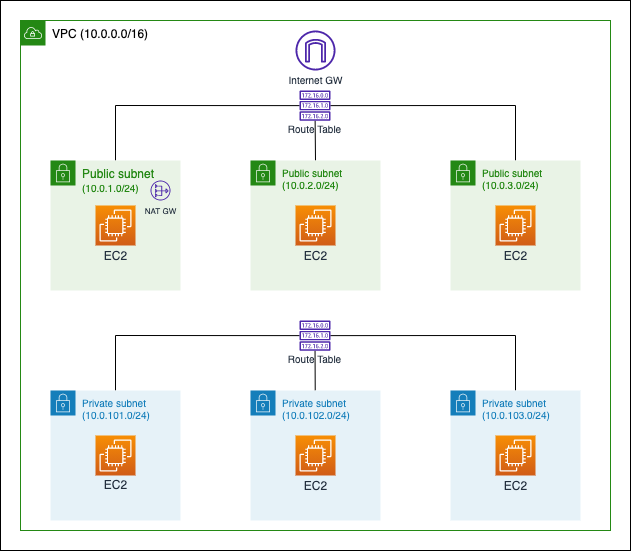

The diagram above was exported from draw.io. Its source (the exported page's mxGraphModel, read from the mxfile embedded in the PNG):
<mxGraphModel dx="946" dy="549" grid="1" gridSize="10" guides="1" tooltips="1" connect="1" arrows="1" fold="1" page="1" pageScale="1" pageWidth="850" pageHeight="1100" background="#ffffff" math="0" shadow="0">
  <root>
    <mxCell id="0" />
    <mxCell id="1" parent="0" />
    <mxCell id="48" value="" style="rounded=0;whiteSpace=wrap;html=1;fontSize=10;fontColor=#000000;fillColor=none;strokeColor=#000000;" vertex="1" parent="1">
      <mxGeometry x="70" y="60" width="630" height="550" as="geometry" />
    </mxCell>
    <mxCell id="37" style="edgeStyle=none;html=1;fontSize=10;endArrow=none;endFill=0;strokeColor=#000000;exitX=0.5;exitY=0;exitDx=0;exitDy=0;rounded=0;" edge="1" parent="1" source="2" target="34">
      <mxGeometry relative="1" as="geometry">
        <mxPoint x="290" y="350" as="targetPoint" />
        <Array as="points">
          <mxPoint x="185" y="395" />
        </Array>
      </mxGeometry>
    </mxCell>
    <mxCell id="2" value="Private subnet&lt;br&gt;(10.0.101.0/24)" style="points=[[0,0],[0.25,0],[0.5,0],[0.75,0],[1,0],[1,0.25],[1,0.5],[1,0.75],[1,1],[0.75,1],[0.5,1],[0.25,1],[0,1],[0,0.75],[0,0.5],[0,0.25]];outlineConnect=0;gradientColor=none;html=1;whiteSpace=wrap;fontSize=10;fontStyle=0;container=1;pointerEvents=0;collapsible=0;recursiveResize=0;shape=mxgraph.aws4.group;grIcon=mxgraph.aws4.group_security_group;grStroke=0;strokeColor=#147EBA;fillColor=#E6F2F8;verticalAlign=top;align=left;spacingLeft=30;fontColor=#147EBA;dashed=0;" vertex="1" parent="1">
      <mxGeometry x="120" y="450" width="130" height="130" as="geometry" />
    </mxCell>
    <mxCell id="6" value="EC2" style="sketch=0;points=[[0,0,0],[0.25,0,0],[0.5,0,0],[0.75,0,0],[1,0,0],[0,1,0],[0.25,1,0],[0.5,1,0],[0.75,1,0],[1,1,0],[0,0.25,0],[0,0.5,0],[0,0.75,0],[1,0.25,0],[1,0.5,0],[1,0.75,0]];outlineConnect=0;fontColor=#232F3E;gradientColor=#F78E04;gradientDirection=north;fillColor=#D05C17;strokeColor=#ffffff;dashed=0;verticalLabelPosition=bottom;verticalAlign=top;align=center;html=1;fontSize=12;fontStyle=0;aspect=fixed;shape=mxgraph.aws4.resourceIcon;resIcon=mxgraph.aws4.ec2;spacing=-2;" vertex="1" parent="2">
      <mxGeometry x="45" y="45" width="40" height="40" as="geometry" />
    </mxCell>
    <mxCell id="43" style="edgeStyle=none;rounded=0;html=1;exitX=0.5;exitY=0;exitDx=0;exitDy=0;fontSize=10;endArrow=none;endFill=0;strokeColor=#000000;" edge="1" parent="1" source="4" target="42">
      <mxGeometry relative="1" as="geometry">
        <Array as="points">
          <mxPoint x="185" y="165" />
        </Array>
      </mxGeometry>
    </mxCell>
    <mxCell id="4" value="Public subnet&lt;br&gt;&lt;font style=&quot;font-size: 10px&quot;&gt;(10.0.1.0/24)&lt;/font&gt;" style="points=[[0,0],[0.25,0],[0.5,0],[0.75,0],[1,0],[1,0.25],[1,0.5],[1,0.75],[1,1],[0.75,1],[0.5,1],[0.25,1],[0,1],[0,0.75],[0,0.5],[0,0.25]];outlineConnect=0;gradientColor=none;html=1;whiteSpace=wrap;fontSize=12;fontStyle=0;container=1;pointerEvents=0;collapsible=0;recursiveResize=0;shape=mxgraph.aws4.group;grIcon=mxgraph.aws4.group_security_group;grStroke=0;strokeColor=#248814;fillColor=#E9F3E6;verticalAlign=top;align=left;spacingLeft=30;fontColor=#248814;dashed=0;" vertex="1" parent="1">
      <mxGeometry x="120" y="220" width="130" height="130" as="geometry" />
    </mxCell>
    <mxCell id="5" value="EC2" style="sketch=0;points=[[0,0,0],[0.25,0,0],[0.5,0,0],[0.75,0,0],[1,0,0],[0,1,0],[0.25,1,0],[0.5,1,0],[0.75,1,0],[1,1,0],[0,0.25,0],[0,0.5,0],[0,0.75,0],[1,0.25,0],[1,0.5,0],[1,0.75,0]];outlineConnect=0;fontColor=#232F3E;gradientColor=#F78E04;gradientDirection=north;fillColor=#D05C17;strokeColor=#ffffff;dashed=0;verticalLabelPosition=bottom;verticalAlign=top;align=center;html=1;fontSize=12;fontStyle=0;aspect=fixed;shape=mxgraph.aws4.resourceIcon;resIcon=mxgraph.aws4.ec2;spacing=-1;" vertex="1" parent="4">
      <mxGeometry x="45" y="45" width="40" height="40" as="geometry" />
    </mxCell>
    <mxCell id="33" value="NAT GW" style="sketch=0;outlineConnect=0;fontColor=#232F3E;gradientColor=none;fillColor=#4D27AA;strokeColor=none;dashed=0;verticalLabelPosition=bottom;verticalAlign=top;align=center;html=1;fontSize=8;fontStyle=0;aspect=fixed;pointerEvents=1;shape=mxgraph.aws4.nat_gateway;" vertex="1" parent="4">
      <mxGeometry x="100" y="20" width="20" height="20" as="geometry" />
    </mxCell>
    <mxCell id="44" style="edgeStyle=none;rounded=0;html=1;exitX=0.5;exitY=0;exitDx=0;exitDy=0;fontSize=10;endArrow=none;endFill=0;strokeColor=#000000;" edge="1" parent="1" source="14" target="42">
      <mxGeometry relative="1" as="geometry" />
    </mxCell>
    <mxCell id="14" value="Public subnet&lt;br&gt;(10.0.2.0/24)" style="points=[[0,0],[0.25,0],[0.5,0],[0.75,0],[1,0],[1,0.25],[1,0.5],[1,0.75],[1,1],[0.75,1],[0.5,1],[0.25,1],[0,1],[0,0.75],[0,0.5],[0,0.25]];outlineConnect=0;gradientColor=none;html=1;whiteSpace=wrap;fontSize=10;fontStyle=0;container=1;pointerEvents=0;collapsible=0;recursiveResize=0;shape=mxgraph.aws4.group;grIcon=mxgraph.aws4.group_security_group;grStroke=0;strokeColor=#248814;fillColor=#E9F3E6;verticalAlign=top;align=left;spacingLeft=30;fontColor=#248814;dashed=0;" vertex="1" parent="1">
      <mxGeometry x="320" y="220" width="130" height="130" as="geometry" />
    </mxCell>
    <mxCell id="15" value="EC2" style="sketch=0;points=[[0,0,0],[0.25,0,0],[0.5,0,0],[0.75,0,0],[1,0,0],[0,1,0],[0.25,1,0],[0.5,1,0],[0.75,1,0],[1,1,0],[0,0.25,0],[0,0.5,0],[0,0.75,0],[1,0.25,0],[1,0.5,0],[1,0.75,0]];outlineConnect=0;fontColor=#232F3E;gradientColor=#F78E04;gradientDirection=north;fillColor=#D05C17;strokeColor=#ffffff;dashed=0;verticalLabelPosition=bottom;verticalAlign=top;align=center;html=1;fontSize=12;fontStyle=0;aspect=fixed;shape=mxgraph.aws4.resourceIcon;resIcon=mxgraph.aws4.ec2;spacing=-1;" vertex="1" parent="14">
      <mxGeometry x="45" y="45" width="40" height="40" as="geometry" />
    </mxCell>
    <mxCell id="45" style="edgeStyle=none;rounded=0;html=1;exitX=0.5;exitY=0;exitDx=0;exitDy=0;fontSize=10;endArrow=none;endFill=0;strokeColor=#000000;" edge="1" parent="1" source="16" target="42">
      <mxGeometry relative="1" as="geometry">
        <Array as="points">
          <mxPoint x="585" y="165" />
        </Array>
      </mxGeometry>
    </mxCell>
    <mxCell id="16" value="Public subnet&lt;br&gt;(10.0.3.0/24)" style="points=[[0,0],[0.25,0],[0.5,0],[0.75,0],[1,0],[1,0.25],[1,0.5],[1,0.75],[1,1],[0.75,1],[0.5,1],[0.25,1],[0,1],[0,0.75],[0,0.5],[0,0.25]];outlineConnect=0;gradientColor=none;html=1;whiteSpace=wrap;fontSize=10;fontStyle=0;container=1;pointerEvents=0;collapsible=0;recursiveResize=0;shape=mxgraph.aws4.group;grIcon=mxgraph.aws4.group_security_group;grStroke=0;strokeColor=#248814;fillColor=#E9F3E6;verticalAlign=top;align=left;spacingLeft=30;fontColor=#248814;dashed=0;" vertex="1" parent="1">
      <mxGeometry x="520" y="220" width="130" height="130" as="geometry" />
    </mxCell>
    <mxCell id="17" value="EC2" style="sketch=0;points=[[0,0,0],[0.25,0,0],[0.5,0,0],[0.75,0,0],[1,0,0],[0,1,0],[0.25,1,0],[0.5,1,0],[0.75,1,0],[1,1,0],[0,0.25,0],[0,0.5,0],[0,0.75,0],[1,0.25,0],[1,0.5,0],[1,0.75,0]];outlineConnect=0;fontColor=#232F3E;gradientColor=#F78E04;gradientDirection=north;fillColor=#D05C17;strokeColor=#ffffff;dashed=0;verticalLabelPosition=bottom;verticalAlign=top;align=center;html=1;fontSize=12;fontStyle=0;aspect=fixed;shape=mxgraph.aws4.resourceIcon;resIcon=mxgraph.aws4.ec2;spacing=-1;" vertex="1" parent="16">
      <mxGeometry x="45" y="45" width="40" height="40" as="geometry" />
    </mxCell>
    <mxCell id="38" style="edgeStyle=none;rounded=0;html=1;fontSize=10;endArrow=none;endFill=0;strokeColor=#000000;" edge="1" parent="1" source="18" target="34">
      <mxGeometry relative="1" as="geometry" />
    </mxCell>
    <mxCell id="18" value="Private subnet&lt;br&gt;(10.0.102.0/24)" style="points=[[0,0],[0.25,0],[0.5,0],[0.75,0],[1,0],[1,0.25],[1,0.5],[1,0.75],[1,1],[0.75,1],[0.5,1],[0.25,1],[0,1],[0,0.75],[0,0.5],[0,0.25]];outlineConnect=0;gradientColor=none;html=1;whiteSpace=wrap;fontSize=10;fontStyle=0;container=1;pointerEvents=0;collapsible=0;recursiveResize=0;shape=mxgraph.aws4.group;grIcon=mxgraph.aws4.group_security_group;grStroke=0;strokeColor=#147EBA;fillColor=#E6F2F8;verticalAlign=top;align=left;spacingLeft=30;fontColor=#147EBA;dashed=0;" vertex="1" parent="1">
      <mxGeometry x="320" y="450" width="130" height="130" as="geometry" />
    </mxCell>
    <mxCell id="19" value="EC2" style="sketch=0;points=[[0,0,0],[0.25,0,0],[0.5,0,0],[0.75,0,0],[1,0,0],[0,1,0],[0.25,1,0],[0.5,1,0],[0.75,1,0],[1,1,0],[0,0.25,0],[0,0.5,0],[0,0.75,0],[1,0.25,0],[1,0.5,0],[1,0.75,0]];outlineConnect=0;fontColor=#232F3E;gradientColor=#F78E04;gradientDirection=north;fillColor=#D05C17;strokeColor=#ffffff;dashed=0;verticalLabelPosition=bottom;verticalAlign=top;align=center;html=1;fontSize=12;fontStyle=0;aspect=fixed;shape=mxgraph.aws4.resourceIcon;resIcon=mxgraph.aws4.ec2;spacing=-1;" vertex="1" parent="18">
      <mxGeometry x="45" y="45" width="40" height="40" as="geometry" />
    </mxCell>
    <mxCell id="41" style="edgeStyle=none;rounded=0;html=1;fontSize=10;endArrow=none;endFill=0;strokeColor=#000000;" edge="1" parent="1" source="20" target="34">
      <mxGeometry relative="1" as="geometry">
        <Array as="points">
          <mxPoint x="585" y="395" />
        </Array>
      </mxGeometry>
    </mxCell>
    <mxCell id="20" value="Private subnet&lt;br&gt;(10.0.103.0/24)" style="points=[[0,0],[0.25,0],[0.5,0],[0.75,0],[1,0],[1,0.25],[1,0.5],[1,0.75],[1,1],[0.75,1],[0.5,1],[0.25,1],[0,1],[0,0.75],[0,0.5],[0,0.25]];outlineConnect=0;gradientColor=none;html=1;whiteSpace=wrap;fontSize=10;fontStyle=0;container=1;pointerEvents=0;collapsible=0;recursiveResize=0;shape=mxgraph.aws4.group;grIcon=mxgraph.aws4.group_security_group;grStroke=0;strokeColor=#147EBA;fillColor=#E6F2F8;verticalAlign=top;align=left;spacingLeft=30;fontColor=#147EBA;dashed=0;" vertex="1" parent="1">
      <mxGeometry x="520" y="450" width="130" height="130" as="geometry" />
    </mxCell>
    <mxCell id="21" value="EC2" style="sketch=0;points=[[0,0,0],[0.25,0,0],[0.5,0,0],[0.75,0,0],[1,0,0],[0,1,0],[0.25,1,0],[0.5,1,0],[0.75,1,0],[1,1,0],[0,0.25,0],[0,0.5,0],[0,0.75,0],[1,0.25,0],[1,0.5,0],[1,0.75,0]];outlineConnect=0;fontColor=#232F3E;gradientColor=#F78E04;gradientDirection=north;fillColor=#D05C17;strokeColor=#ffffff;dashed=0;verticalLabelPosition=bottom;verticalAlign=top;align=center;html=1;fontSize=12;fontStyle=0;aspect=fixed;shape=mxgraph.aws4.resourceIcon;resIcon=mxgraph.aws4.ec2;spacing=-1;" vertex="1" parent="20">
      <mxGeometry x="45" y="45" width="40" height="40" as="geometry" />
    </mxCell>
    <mxCell id="34" value="&lt;font style=&quot;font-size: 10px&quot;&gt;Route Table&lt;/font&gt;" style="sketch=0;outlineConnect=0;fontColor=#232F3E;gradientColor=none;fillColor=#4D27AA;strokeColor=none;dashed=0;verticalLabelPosition=bottom;verticalAlign=top;align=center;html=1;fontSize=12;fontStyle=0;aspect=fixed;pointerEvents=1;shape=mxgraph.aws4.route_table;spacing=-3;" vertex="1" parent="1">
      <mxGeometry x="368.95" y="380" width="31.05" height="30.26" as="geometry" />
    </mxCell>
    <mxCell id="42" value="&lt;font style=&quot;font-size: 10px&quot;&gt;Route Table&lt;/font&gt;" style="sketch=0;outlineConnect=0;fontColor=#232F3E;gradientColor=none;fillColor=#4D27AA;strokeColor=none;dashed=0;verticalLabelPosition=bottom;verticalAlign=top;align=center;html=1;fontSize=12;fontStyle=0;aspect=fixed;pointerEvents=1;shape=mxgraph.aws4.route_table;spacing=-3;" vertex="1" parent="1">
      <mxGeometry x="368.95" y="150" width="31.05" height="30.26" as="geometry" />
    </mxCell>
    <mxCell id="46" value="&lt;font color=&quot;#000000&quot;&gt;VPC (10.0.0.0/16)&lt;/font&gt;" style="points=[[0,0],[0.25,0],[0.5,0],[0.75,0],[1,0],[1,0.25],[1,0.5],[1,0.75],[1,1],[0.75,1],[0.5,1],[0.25,1],[0,1],[0,0.75],[0,0.5],[0,0.25]];outlineConnect=0;gradientColor=none;html=1;whiteSpace=wrap;fontSize=12;fontStyle=0;container=1;pointerEvents=0;collapsible=0;recursiveResize=0;shape=mxgraph.aws4.group;grIcon=mxgraph.aws4.group_vpc;strokeColor=#248814;fillColor=none;verticalAlign=top;align=left;spacingLeft=30;fontColor=#AAB7B8;dashed=0;" vertex="1" parent="1">
      <mxGeometry x="90" y="80" width="590" height="510" as="geometry" />
    </mxCell>
    <mxCell id="10" value="Internet GW" style="sketch=0;outlineConnect=0;fontColor=#232F3E;gradientColor=none;fillColor=#4D27AA;strokeColor=none;dashed=0;verticalLabelPosition=bottom;verticalAlign=top;align=center;html=1;fontSize=10;fontStyle=0;aspect=fixed;pointerEvents=1;shape=mxgraph.aws4.internet_gateway;spacing=-1;" vertex="1" parent="46">
      <mxGeometry x="275" y="10" width="40" height="40" as="geometry" />
    </mxCell>
  </root>
</mxGraphModel>